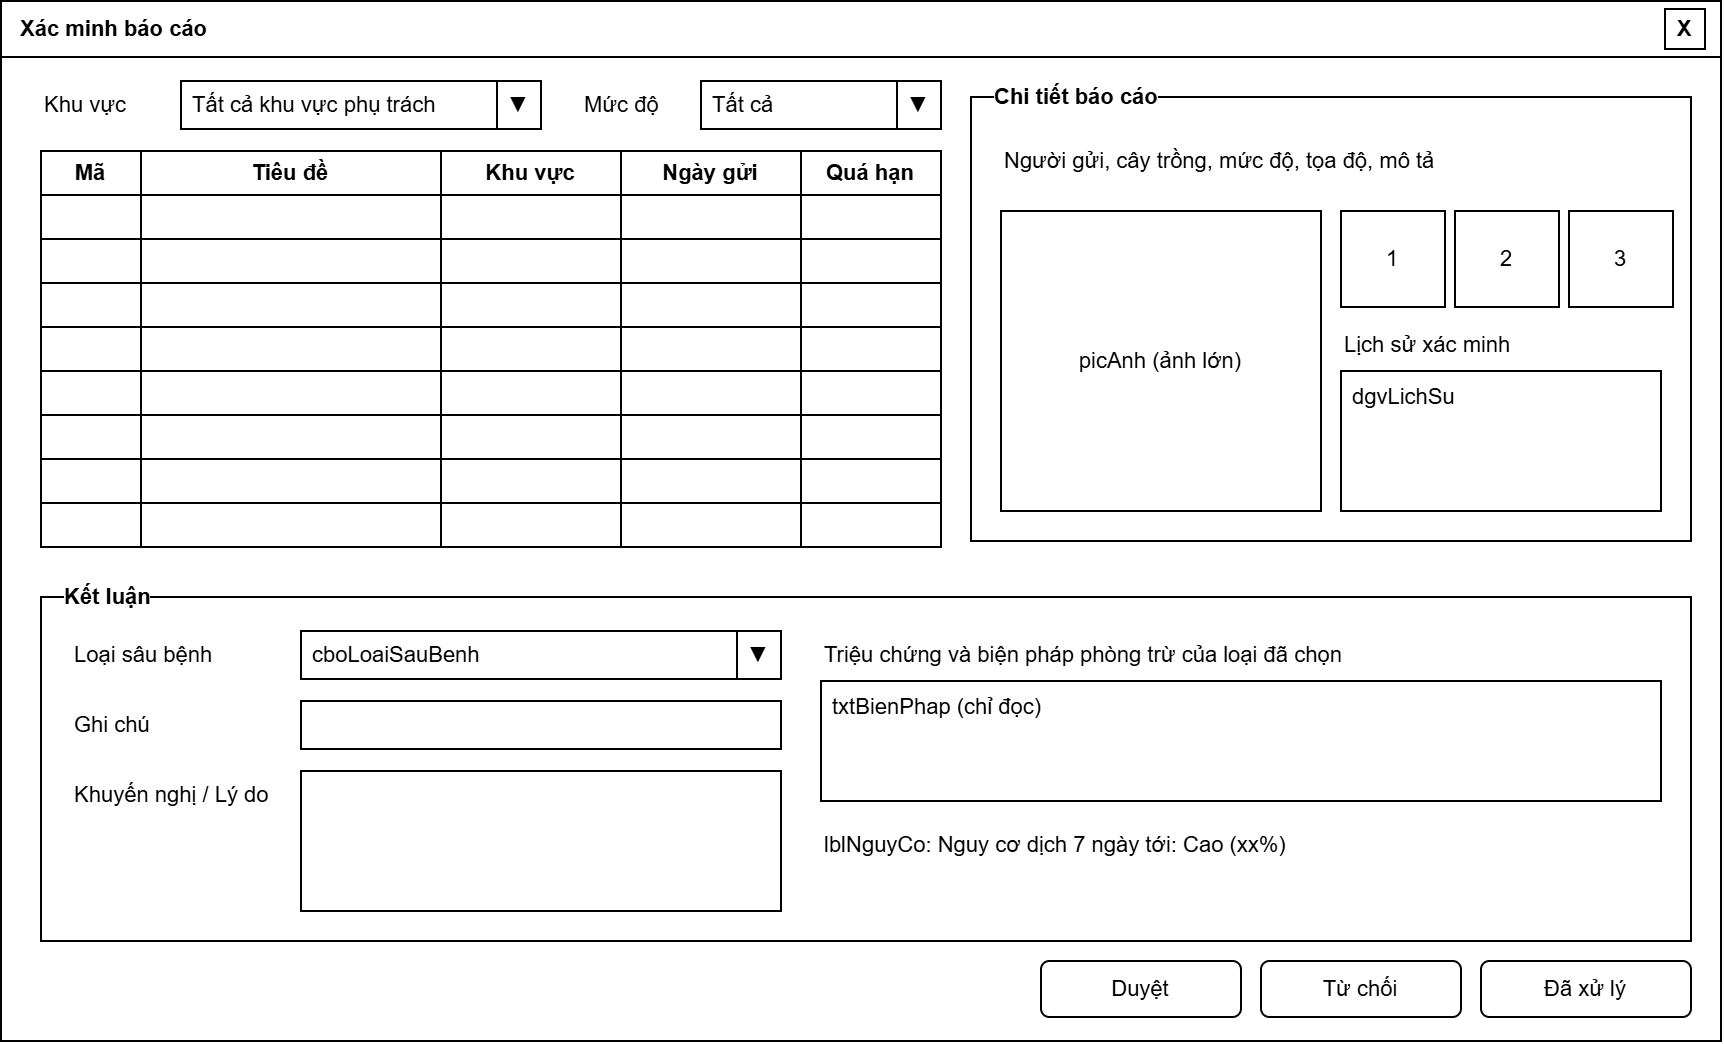

The diagram above was exported from draw.io. Its source (the exported page's mxGraphModel, read from the mxfile embedded in the PNG):
<mxGraphModel dx="1096" dy="561" grid="1" gridSize="10" guides="1" tooltips="1" connect="1" arrows="1" fold="1" page="0" pageScale="1" pageWidth="827" pageHeight="1169" background="#ffffff" math="0" shadow="0">
  <root>
    <mxCell id="0" />
    <mxCell id="1" parent="0" />
    <mxCell id="c1" parent="1" style="rounded=0;whiteSpace=wrap;html=1;fillColor=#ffffff;strokeColor=#000000;shadow=0;gradientColor=none;fontFamily=Arial;fontSize=11;fontColor=#000000;" value="" vertex="1">
      <mxGeometry height="520" width="860" as="geometry" />
    </mxCell>
    <mxCell id="c2" parent="1" style="rounded=0;whiteSpace=wrap;html=1;align=left;spacingLeft=8;fontStyle=1;fillColor=#ffffff;strokeColor=#000000;shadow=0;gradientColor=none;fontFamily=Arial;fontSize=11;fontColor=#000000;" value="Xác minh báo cáo" vertex="1">
      <mxGeometry height="28" width="860" as="geometry" />
    </mxCell>
    <mxCell id="c3" parent="1" style="rounded=0;whiteSpace=wrap;html=1;fontStyle=1;fillColor=#ffffff;strokeColor=#000000;shadow=0;gradientColor=none;fontFamily=Arial;fontSize=11;fontColor=#000000;" value="X" vertex="1">
      <mxGeometry height="20" width="20" x="832" y="4" as="geometry" />
    </mxCell>
    <mxCell id="c4" parent="1" style="text;html=1;align=left;verticalAlign=middle;whiteSpace=wrap;fillColor=none;strokeColor=none;fontFamily=Arial;fontSize=11;fontColor=#000000;" value="Khu vực" vertex="1">
      <mxGeometry height="24" width="70" x="20" y="40" as="geometry" />
    </mxCell>
    <mxCell id="c5" parent="1" style="rounded=0;whiteSpace=wrap;html=1;align=left;spacingLeft=4;fillColor=#ffffff;strokeColor=#000000;shadow=0;gradientColor=none;fontFamily=Arial;fontSize=11;fontColor=#000000;" value="Tất cả khu vực phụ trách" vertex="1">
      <mxGeometry height="24" width="158" x="90" y="40" as="geometry" />
    </mxCell>
    <mxCell id="c6" parent="1" style="rounded=0;whiteSpace=wrap;html=1;fillColor=#ffffff;strokeColor=#000000;shadow=0;gradientColor=none;fontFamily=Arial;fontSize=11;fontColor=#000000;" value="▼" vertex="1">
      <mxGeometry height="24" width="22" x="248" y="40" as="geometry" />
    </mxCell>
    <mxCell id="c7" parent="1" style="text;html=1;align=left;verticalAlign=middle;whiteSpace=wrap;fillColor=none;strokeColor=none;fontFamily=Arial;fontSize=11;fontColor=#000000;" value="Mức độ" vertex="1">
      <mxGeometry height="24" width="60" x="290" y="40" as="geometry" />
    </mxCell>
    <mxCell id="c8" parent="1" style="rounded=0;whiteSpace=wrap;html=1;align=left;spacingLeft=4;fillColor=#ffffff;strokeColor=#000000;shadow=0;gradientColor=none;fontFamily=Arial;fontSize=11;fontColor=#000000;" value="Tất cả" vertex="1">
      <mxGeometry height="24" width="98" x="350" y="40" as="geometry" />
    </mxCell>
    <mxCell id="c9" parent="1" style="rounded=0;whiteSpace=wrap;html=1;fillColor=#ffffff;strokeColor=#000000;shadow=0;gradientColor=none;fontFamily=Arial;fontSize=11;fontColor=#000000;" value="▼" vertex="1">
      <mxGeometry height="24" width="22" x="448" y="40" as="geometry" />
    </mxCell>
    <mxCell id="c10" parent="1" style="rounded=0;whiteSpace=wrap;html=1;fontStyle=1;fillColor=#ffffff;strokeColor=#000000;shadow=0;gradientColor=none;fontFamily=Arial;fontSize=11;fontColor=#000000;" value="Mã" vertex="1">
      <mxGeometry height="22" width="50" x="20" y="75" as="geometry" />
    </mxCell>
    <mxCell id="c11" parent="1" style="rounded=0;whiteSpace=wrap;html=1;fillColor=#ffffff;strokeColor=#000000;shadow=0;gradientColor=none;fontFamily=Arial;fontSize=11;fontColor=#000000;" value="" vertex="1">
      <mxGeometry height="22" width="50" x="20" y="97" as="geometry" />
    </mxCell>
    <mxCell id="c12" parent="1" style="rounded=0;whiteSpace=wrap;html=1;fillColor=#ffffff;strokeColor=#000000;shadow=0;gradientColor=none;fontFamily=Arial;fontSize=11;fontColor=#000000;" value="" vertex="1">
      <mxGeometry height="22" width="50" x="20" y="119" as="geometry" />
    </mxCell>
    <mxCell id="c13" parent="1" style="rounded=0;whiteSpace=wrap;html=1;fillColor=#ffffff;strokeColor=#000000;shadow=0;gradientColor=none;fontFamily=Arial;fontSize=11;fontColor=#000000;" value="" vertex="1">
      <mxGeometry height="22" width="50" x="20" y="141" as="geometry" />
    </mxCell>
    <mxCell id="c14" parent="1" style="rounded=0;whiteSpace=wrap;html=1;fillColor=#ffffff;strokeColor=#000000;shadow=0;gradientColor=none;fontFamily=Arial;fontSize=11;fontColor=#000000;" value="" vertex="1">
      <mxGeometry height="22" width="50" x="20" y="163" as="geometry" />
    </mxCell>
    <mxCell id="c15" parent="1" style="rounded=0;whiteSpace=wrap;html=1;fillColor=#ffffff;strokeColor=#000000;shadow=0;gradientColor=none;fontFamily=Arial;fontSize=11;fontColor=#000000;" value="" vertex="1">
      <mxGeometry height="22" width="50" x="20" y="185" as="geometry" />
    </mxCell>
    <mxCell id="c16" parent="1" style="rounded=0;whiteSpace=wrap;html=1;fillColor=#ffffff;strokeColor=#000000;shadow=0;gradientColor=none;fontFamily=Arial;fontSize=11;fontColor=#000000;" value="" vertex="1">
      <mxGeometry height="22" width="50" x="20" y="207" as="geometry" />
    </mxCell>
    <mxCell id="c17" parent="1" style="rounded=0;whiteSpace=wrap;html=1;fillColor=#ffffff;strokeColor=#000000;shadow=0;gradientColor=none;fontFamily=Arial;fontSize=11;fontColor=#000000;" value="" vertex="1">
      <mxGeometry height="22" width="50" x="20" y="229" as="geometry" />
    </mxCell>
    <mxCell id="c18" parent="1" style="rounded=0;whiteSpace=wrap;html=1;fillColor=#ffffff;strokeColor=#000000;shadow=0;gradientColor=none;fontFamily=Arial;fontSize=11;fontColor=#000000;" value="" vertex="1">
      <mxGeometry height="22" width="50" x="20" y="251" as="geometry" />
    </mxCell>
    <mxCell id="c19" parent="1" style="rounded=0;whiteSpace=wrap;html=1;fontStyle=1;fillColor=#ffffff;strokeColor=#000000;shadow=0;gradientColor=none;fontFamily=Arial;fontSize=11;fontColor=#000000;" value="Tiêu đề" vertex="1">
      <mxGeometry height="22" width="150" x="70" y="75" as="geometry" />
    </mxCell>
    <mxCell id="c20" parent="1" style="rounded=0;whiteSpace=wrap;html=1;fillColor=#ffffff;strokeColor=#000000;shadow=0;gradientColor=none;fontFamily=Arial;fontSize=11;fontColor=#000000;" value="" vertex="1">
      <mxGeometry height="22" width="150" x="70" y="97" as="geometry" />
    </mxCell>
    <mxCell id="c21" parent="1" style="rounded=0;whiteSpace=wrap;html=1;fillColor=#ffffff;strokeColor=#000000;shadow=0;gradientColor=none;fontFamily=Arial;fontSize=11;fontColor=#000000;" value="" vertex="1">
      <mxGeometry height="22" width="150" x="70" y="119" as="geometry" />
    </mxCell>
    <mxCell id="c22" parent="1" style="rounded=0;whiteSpace=wrap;html=1;fillColor=#ffffff;strokeColor=#000000;shadow=0;gradientColor=none;fontFamily=Arial;fontSize=11;fontColor=#000000;" value="" vertex="1">
      <mxGeometry height="22" width="150" x="70" y="141" as="geometry" />
    </mxCell>
    <mxCell id="c23" parent="1" style="rounded=0;whiteSpace=wrap;html=1;fillColor=#ffffff;strokeColor=#000000;shadow=0;gradientColor=none;fontFamily=Arial;fontSize=11;fontColor=#000000;" value="" vertex="1">
      <mxGeometry height="22" width="150" x="70" y="163" as="geometry" />
    </mxCell>
    <mxCell id="c24" parent="1" style="rounded=0;whiteSpace=wrap;html=1;fillColor=#ffffff;strokeColor=#000000;shadow=0;gradientColor=none;fontFamily=Arial;fontSize=11;fontColor=#000000;" value="" vertex="1">
      <mxGeometry height="22" width="150" x="70" y="185" as="geometry" />
    </mxCell>
    <mxCell id="c25" parent="1" style="rounded=0;whiteSpace=wrap;html=1;fillColor=#ffffff;strokeColor=#000000;shadow=0;gradientColor=none;fontFamily=Arial;fontSize=11;fontColor=#000000;" value="" vertex="1">
      <mxGeometry height="22" width="150" x="70" y="207" as="geometry" />
    </mxCell>
    <mxCell id="c26" parent="1" style="rounded=0;whiteSpace=wrap;html=1;fillColor=#ffffff;strokeColor=#000000;shadow=0;gradientColor=none;fontFamily=Arial;fontSize=11;fontColor=#000000;" value="" vertex="1">
      <mxGeometry height="22" width="150" x="70" y="229" as="geometry" />
    </mxCell>
    <mxCell id="c27" parent="1" style="rounded=0;whiteSpace=wrap;html=1;fillColor=#ffffff;strokeColor=#000000;shadow=0;gradientColor=none;fontFamily=Arial;fontSize=11;fontColor=#000000;" value="" vertex="1">
      <mxGeometry height="22" width="150" x="70" y="251" as="geometry" />
    </mxCell>
    <mxCell id="c28" parent="1" style="rounded=0;whiteSpace=wrap;html=1;fontStyle=1;fillColor=#ffffff;strokeColor=#000000;shadow=0;gradientColor=none;fontFamily=Arial;fontSize=11;fontColor=#000000;" value="Khu vực" vertex="1">
      <mxGeometry height="22" width="90" x="220" y="75" as="geometry" />
    </mxCell>
    <mxCell id="c29" parent="1" style="rounded=0;whiteSpace=wrap;html=1;fillColor=#ffffff;strokeColor=#000000;shadow=0;gradientColor=none;fontFamily=Arial;fontSize=11;fontColor=#000000;" value="" vertex="1">
      <mxGeometry height="22" width="90" x="220" y="97" as="geometry" />
    </mxCell>
    <mxCell id="c30" parent="1" style="rounded=0;whiteSpace=wrap;html=1;fillColor=#ffffff;strokeColor=#000000;shadow=0;gradientColor=none;fontFamily=Arial;fontSize=11;fontColor=#000000;" value="" vertex="1">
      <mxGeometry height="22" width="90" x="220" y="119" as="geometry" />
    </mxCell>
    <mxCell id="c31" parent="1" style="rounded=0;whiteSpace=wrap;html=1;fillColor=#ffffff;strokeColor=#000000;shadow=0;gradientColor=none;fontFamily=Arial;fontSize=11;fontColor=#000000;" value="" vertex="1">
      <mxGeometry height="22" width="90" x="220" y="141" as="geometry" />
    </mxCell>
    <mxCell id="c32" parent="1" style="rounded=0;whiteSpace=wrap;html=1;fillColor=#ffffff;strokeColor=#000000;shadow=0;gradientColor=none;fontFamily=Arial;fontSize=11;fontColor=#000000;" value="" vertex="1">
      <mxGeometry height="22" width="90" x="220" y="163" as="geometry" />
    </mxCell>
    <mxCell id="c33" parent="1" style="rounded=0;whiteSpace=wrap;html=1;fillColor=#ffffff;strokeColor=#000000;shadow=0;gradientColor=none;fontFamily=Arial;fontSize=11;fontColor=#000000;" value="" vertex="1">
      <mxGeometry height="22" width="90" x="220" y="185" as="geometry" />
    </mxCell>
    <mxCell id="c34" parent="1" style="rounded=0;whiteSpace=wrap;html=1;fillColor=#ffffff;strokeColor=#000000;shadow=0;gradientColor=none;fontFamily=Arial;fontSize=11;fontColor=#000000;" value="" vertex="1">
      <mxGeometry height="22" width="90" x="220" y="207" as="geometry" />
    </mxCell>
    <mxCell id="c35" parent="1" style="rounded=0;whiteSpace=wrap;html=1;fillColor=#ffffff;strokeColor=#000000;shadow=0;gradientColor=none;fontFamily=Arial;fontSize=11;fontColor=#000000;" value="" vertex="1">
      <mxGeometry height="22" width="90" x="220" y="229" as="geometry" />
    </mxCell>
    <mxCell id="c36" parent="1" style="rounded=0;whiteSpace=wrap;html=1;fillColor=#ffffff;strokeColor=#000000;shadow=0;gradientColor=none;fontFamily=Arial;fontSize=11;fontColor=#000000;" value="" vertex="1">
      <mxGeometry height="22" width="90" x="220" y="251" as="geometry" />
    </mxCell>
    <mxCell id="c37" parent="1" style="rounded=0;whiteSpace=wrap;html=1;fontStyle=1;fillColor=#ffffff;strokeColor=#000000;shadow=0;gradientColor=none;fontFamily=Arial;fontSize=11;fontColor=#000000;" value="Ngày gửi" vertex="1">
      <mxGeometry height="22" width="90" x="310" y="75" as="geometry" />
    </mxCell>
    <mxCell id="c38" parent="1" style="rounded=0;whiteSpace=wrap;html=1;fillColor=#ffffff;strokeColor=#000000;shadow=0;gradientColor=none;fontFamily=Arial;fontSize=11;fontColor=#000000;" value="" vertex="1">
      <mxGeometry height="22" width="90" x="310" y="97" as="geometry" />
    </mxCell>
    <mxCell id="c39" parent="1" style="rounded=0;whiteSpace=wrap;html=1;fillColor=#ffffff;strokeColor=#000000;shadow=0;gradientColor=none;fontFamily=Arial;fontSize=11;fontColor=#000000;" value="" vertex="1">
      <mxGeometry height="22" width="90" x="310" y="119" as="geometry" />
    </mxCell>
    <mxCell id="c40" parent="1" style="rounded=0;whiteSpace=wrap;html=1;fillColor=#ffffff;strokeColor=#000000;shadow=0;gradientColor=none;fontFamily=Arial;fontSize=11;fontColor=#000000;" value="" vertex="1">
      <mxGeometry height="22" width="90" x="310" y="141" as="geometry" />
    </mxCell>
    <mxCell id="c41" parent="1" style="rounded=0;whiteSpace=wrap;html=1;fillColor=#ffffff;strokeColor=#000000;shadow=0;gradientColor=none;fontFamily=Arial;fontSize=11;fontColor=#000000;" value="" vertex="1">
      <mxGeometry height="22" width="90" x="310" y="163" as="geometry" />
    </mxCell>
    <mxCell id="c42" parent="1" style="rounded=0;whiteSpace=wrap;html=1;fillColor=#ffffff;strokeColor=#000000;shadow=0;gradientColor=none;fontFamily=Arial;fontSize=11;fontColor=#000000;" value="" vertex="1">
      <mxGeometry height="22" width="90" x="310" y="185" as="geometry" />
    </mxCell>
    <mxCell id="c43" parent="1" style="rounded=0;whiteSpace=wrap;html=1;fillColor=#ffffff;strokeColor=#000000;shadow=0;gradientColor=none;fontFamily=Arial;fontSize=11;fontColor=#000000;" value="" vertex="1">
      <mxGeometry height="22" width="90" x="310" y="207" as="geometry" />
    </mxCell>
    <mxCell id="c44" parent="1" style="rounded=0;whiteSpace=wrap;html=1;fillColor=#ffffff;strokeColor=#000000;shadow=0;gradientColor=none;fontFamily=Arial;fontSize=11;fontColor=#000000;" value="" vertex="1">
      <mxGeometry height="22" width="90" x="310" y="229" as="geometry" />
    </mxCell>
    <mxCell id="c45" parent="1" style="rounded=0;whiteSpace=wrap;html=1;fillColor=#ffffff;strokeColor=#000000;shadow=0;gradientColor=none;fontFamily=Arial;fontSize=11;fontColor=#000000;" value="" vertex="1">
      <mxGeometry height="22" width="90" x="310" y="251" as="geometry" />
    </mxCell>
    <mxCell id="c46" parent="1" style="rounded=0;whiteSpace=wrap;html=1;fontStyle=1;fillColor=#ffffff;strokeColor=#000000;shadow=0;gradientColor=none;fontFamily=Arial;fontSize=11;fontColor=#000000;" value="Quá hạn" vertex="1">
      <mxGeometry height="22" width="70" x="400" y="75" as="geometry" />
    </mxCell>
    <mxCell id="c47" parent="1" style="rounded=0;whiteSpace=wrap;html=1;fillColor=#ffffff;strokeColor=#000000;shadow=0;gradientColor=none;fontFamily=Arial;fontSize=11;fontColor=#000000;" value="" vertex="1">
      <mxGeometry height="22" width="70" x="400" y="97" as="geometry" />
    </mxCell>
    <mxCell id="c48" parent="1" style="rounded=0;whiteSpace=wrap;html=1;fillColor=#ffffff;strokeColor=#000000;shadow=0;gradientColor=none;fontFamily=Arial;fontSize=11;fontColor=#000000;" value="" vertex="1">
      <mxGeometry height="22" width="70" x="400" y="119" as="geometry" />
    </mxCell>
    <mxCell id="c49" parent="1" style="rounded=0;whiteSpace=wrap;html=1;fillColor=#ffffff;strokeColor=#000000;shadow=0;gradientColor=none;fontFamily=Arial;fontSize=11;fontColor=#000000;" value="" vertex="1">
      <mxGeometry height="22" width="70" x="400" y="141" as="geometry" />
    </mxCell>
    <mxCell id="c50" parent="1" style="rounded=0;whiteSpace=wrap;html=1;fillColor=#ffffff;strokeColor=#000000;shadow=0;gradientColor=none;fontFamily=Arial;fontSize=11;fontColor=#000000;" value="" vertex="1">
      <mxGeometry height="22" width="70" x="400" y="163" as="geometry" />
    </mxCell>
    <mxCell id="c51" parent="1" style="rounded=0;whiteSpace=wrap;html=1;fillColor=#ffffff;strokeColor=#000000;shadow=0;gradientColor=none;fontFamily=Arial;fontSize=11;fontColor=#000000;" value="" vertex="1">
      <mxGeometry height="22" width="70" x="400" y="185" as="geometry" />
    </mxCell>
    <mxCell id="c52" parent="1" style="rounded=0;whiteSpace=wrap;html=1;fillColor=#ffffff;strokeColor=#000000;shadow=0;gradientColor=none;fontFamily=Arial;fontSize=11;fontColor=#000000;" value="" vertex="1">
      <mxGeometry height="22" width="70" x="400" y="207" as="geometry" />
    </mxCell>
    <mxCell id="c53" parent="1" style="rounded=0;whiteSpace=wrap;html=1;fillColor=#ffffff;strokeColor=#000000;shadow=0;gradientColor=none;fontFamily=Arial;fontSize=11;fontColor=#000000;" value="" vertex="1">
      <mxGeometry height="22" width="70" x="400" y="229" as="geometry" />
    </mxCell>
    <mxCell id="c54" parent="1" style="rounded=0;whiteSpace=wrap;html=1;fillColor=#ffffff;strokeColor=#000000;shadow=0;gradientColor=none;fontFamily=Arial;fontSize=11;fontColor=#000000;" value="" vertex="1">
      <mxGeometry height="22" width="70" x="400" y="251" as="geometry" />
    </mxCell>
    <mxCell id="c55" parent="1" style="rounded=0;whiteSpace=wrap;html=1;fillColor=#ffffff;strokeColor=#000000;shadow=0;gradientColor=none;fontFamily=Arial;fontSize=11;fontColor=#000000;" value="" vertex="1">
      <mxGeometry height="222" width="360" x="485" y="48" as="geometry" />
    </mxCell>
    <mxCell id="c56" parent="1" style="text;html=1;align=left;verticalAlign=middle;whiteSpace=wrap;labelBackgroundColor=#ffffff;fontStyle=1;fillColor=none;strokeColor=none;fontFamily=Arial;fontSize=11;fontColor=#000000;" value="Chi tiết báo cáo" vertex="1">
      <mxGeometry height="20" width="126" x="495" y="38" as="geometry" />
    </mxCell>
    <mxCell id="c57" parent="1" style="text;html=1;align=left;verticalAlign=middle;whiteSpace=wrap;fillColor=none;strokeColor=none;fontFamily=Arial;fontSize=11;fontColor=#000000;" value="Người gửi, cây trồng, mức độ, tọa độ, mô tả" vertex="1">
      <mxGeometry height="40" width="330" x="500" y="60" as="geometry" />
    </mxCell>
    <mxCell id="c58" parent="1" style="rounded=0;whiteSpace=wrap;html=1;verticalAlign=middle;fillColor=#ffffff;strokeColor=#000000;shadow=0;gradientColor=none;fontFamily=Arial;fontSize=11;fontColor=#000000;" value="picAnh (ảnh lớn)" vertex="1">
      <mxGeometry height="150" width="160" x="500" y="105" as="geometry" />
    </mxCell>
    <mxCell id="c59" parent="1" style="rounded=0;whiteSpace=wrap;html=1;verticalAlign=middle;fillColor=#ffffff;strokeColor=#000000;shadow=0;gradientColor=none;fontFamily=Arial;fontSize=11;fontColor=#000000;" value="1" vertex="1">
      <mxGeometry height="48" width="52" x="670" y="105" as="geometry" />
    </mxCell>
    <mxCell id="c60" parent="1" style="rounded=0;whiteSpace=wrap;html=1;verticalAlign=middle;fillColor=#ffffff;strokeColor=#000000;shadow=0;gradientColor=none;fontFamily=Arial;fontSize=11;fontColor=#000000;" value="2" vertex="1">
      <mxGeometry height="48" width="52" x="727" y="105" as="geometry" />
    </mxCell>
    <mxCell id="c61" parent="1" style="rounded=0;whiteSpace=wrap;html=1;verticalAlign=middle;fillColor=#ffffff;strokeColor=#000000;shadow=0;gradientColor=none;fontFamily=Arial;fontSize=11;fontColor=#000000;" value="3" vertex="1">
      <mxGeometry height="48" width="52" x="784" y="105" as="geometry" />
    </mxCell>
    <mxCell id="c62" parent="1" style="text;html=1;align=left;verticalAlign=middle;whiteSpace=wrap;fillColor=none;strokeColor=none;fontFamily=Arial;fontSize=11;fontColor=#000000;" value="Lịch sử xác minh" vertex="1">
      <mxGeometry height="24" width="160" x="670" y="160" as="geometry" />
    </mxCell>
    <mxCell id="c63" parent="1" style="rounded=0;whiteSpace=wrap;html=1;align=left;spacingLeft=4;verticalAlign=top;fillColor=#ffffff;strokeColor=#000000;shadow=0;gradientColor=none;fontFamily=Arial;fontSize=11;fontColor=#000000;" value="dgvLichSu" vertex="1">
      <mxGeometry height="70" width="160" x="670" y="185" as="geometry" />
    </mxCell>
    <mxCell id="c64" parent="1" style="rounded=0;whiteSpace=wrap;html=1;fillColor=#ffffff;strokeColor=#000000;shadow=0;gradientColor=none;fontFamily=Arial;fontSize=11;fontColor=#000000;" value="" vertex="1">
      <mxGeometry height="172" width="825" x="20" y="298" as="geometry" />
    </mxCell>
    <mxCell id="c65" parent="1" style="text;html=1;align=left;verticalAlign=middle;whiteSpace=wrap;labelBackgroundColor=#ffffff;fontStyle=1;fillColor=none;strokeColor=none;fontFamily=Arial;fontSize=11;fontColor=#000000;" value="Kết luận" vertex="1">
      <mxGeometry height="20" width="70" x="30" y="288" as="geometry" />
    </mxCell>
    <mxCell id="c66" parent="1" style="text;html=1;align=left;verticalAlign=middle;whiteSpace=wrap;fillColor=none;strokeColor=none;fontFamily=Arial;fontSize=11;fontColor=#000000;" value="Loại sâu bệnh" vertex="1">
      <mxGeometry height="24" width="110" x="35" y="315" as="geometry" />
    </mxCell>
    <mxCell id="c67" parent="1" style="rounded=0;whiteSpace=wrap;html=1;align=left;spacingLeft=4;fillColor=#ffffff;strokeColor=#000000;shadow=0;gradientColor=none;fontFamily=Arial;fontSize=11;fontColor=#000000;" value="cboLoaiSauBenh" vertex="1">
      <mxGeometry height="24" width="218" x="150" y="315" as="geometry" />
    </mxCell>
    <mxCell id="c68" parent="1" style="rounded=0;whiteSpace=wrap;html=1;fillColor=#ffffff;strokeColor=#000000;shadow=0;gradientColor=none;fontFamily=Arial;fontSize=11;fontColor=#000000;" value="▼" vertex="1">
      <mxGeometry height="24" width="22" x="368" y="315" as="geometry" />
    </mxCell>
    <mxCell id="c69" parent="1" style="text;html=1;align=left;verticalAlign=middle;whiteSpace=wrap;fillColor=none;strokeColor=none;fontFamily=Arial;fontSize=11;fontColor=#000000;" value="Ghi chú" vertex="1">
      <mxGeometry height="24" width="110" x="35" y="350" as="geometry" />
    </mxCell>
    <mxCell id="c70" parent="1" style="rounded=0;whiteSpace=wrap;html=1;align=left;spacingLeft=4;fillColor=#ffffff;strokeColor=#000000;shadow=0;gradientColor=none;fontFamily=Arial;fontSize=11;fontColor=#000000;" value="" vertex="1">
      <mxGeometry height="24" width="240" x="150" y="350" as="geometry" />
    </mxCell>
    <mxCell id="c71" parent="1" style="text;html=1;align=left;verticalAlign=middle;whiteSpace=wrap;fillColor=none;strokeColor=none;fontFamily=Arial;fontSize=11;fontColor=#000000;" value="Khuyến nghị / Lý do" vertex="1">
      <mxGeometry height="24" width="110" x="35" y="385" as="geometry" />
    </mxCell>
    <mxCell id="c72" parent="1" style="rounded=0;whiteSpace=wrap;html=1;align=left;spacingLeft=4;verticalAlign=top;fillColor=#ffffff;strokeColor=#000000;shadow=0;gradientColor=none;fontFamily=Arial;fontSize=11;fontColor=#000000;" value="" vertex="1">
      <mxGeometry height="70" width="240" x="150" y="385" as="geometry" />
    </mxCell>
    <mxCell id="c73" parent="1" style="text;html=1;align=left;verticalAlign=middle;whiteSpace=wrap;fillColor=none;strokeColor=none;fontFamily=Arial;fontSize=11;fontColor=#000000;" value="Triệu chứng và biện pháp phòng trừ của loại đã chọn" vertex="1">
      <mxGeometry height="24" width="420" x="410" y="315" as="geometry" />
    </mxCell>
    <mxCell id="c74" parent="1" style="rounded=0;whiteSpace=wrap;html=1;align=left;spacingLeft=4;verticalAlign=top;fillColor=#ffffff;strokeColor=#000000;shadow=0;gradientColor=none;fontFamily=Arial;fontSize=11;fontColor=#000000;" value="txtBienPhap (chỉ đọc)" vertex="1">
      <mxGeometry height="60" width="420" x="410" y="340" as="geometry" />
    </mxCell>
    <mxCell id="c75" parent="1" style="text;html=1;align=left;verticalAlign=middle;whiteSpace=wrap;fillColor=none;strokeColor=none;fontFamily=Arial;fontSize=11;fontColor=#000000;" value="lblNguyCo: Nguy cơ dịch 7 ngày tới: Cao (xx%)" vertex="1">
      <mxGeometry height="24" width="420" x="410" y="410" as="geometry" />
    </mxCell>
    <mxCell id="c76" parent="1" style="rounded=1;arcSize=15;whiteSpace=wrap;html=1;fillColor=#ffffff;strokeColor=#000000;shadow=0;gradientColor=none;fontFamily=Arial;fontSize=11;fontColor=#000000;" value="Duyệt" vertex="1">
      <mxGeometry height="28" width="100" x="520" y="480" as="geometry" />
    </mxCell>
    <mxCell id="c77" parent="1" style="rounded=1;arcSize=15;whiteSpace=wrap;html=1;fillColor=#ffffff;strokeColor=#000000;shadow=0;gradientColor=none;fontFamily=Arial;fontSize=11;fontColor=#000000;" value="Từ chối" vertex="1">
      <mxGeometry height="28" width="100" x="630" y="480" as="geometry" />
    </mxCell>
    <mxCell id="c78" parent="1" style="rounded=1;arcSize=15;whiteSpace=wrap;html=1;fillColor=#ffffff;strokeColor=#000000;shadow=0;gradientColor=none;fontFamily=Arial;fontSize=11;fontColor=#000000;" value="Đã xử lý" vertex="1">
      <mxGeometry height="28" width="105" x="740" y="480" as="geometry" />
    </mxCell>
  </root>
</mxGraphModel>